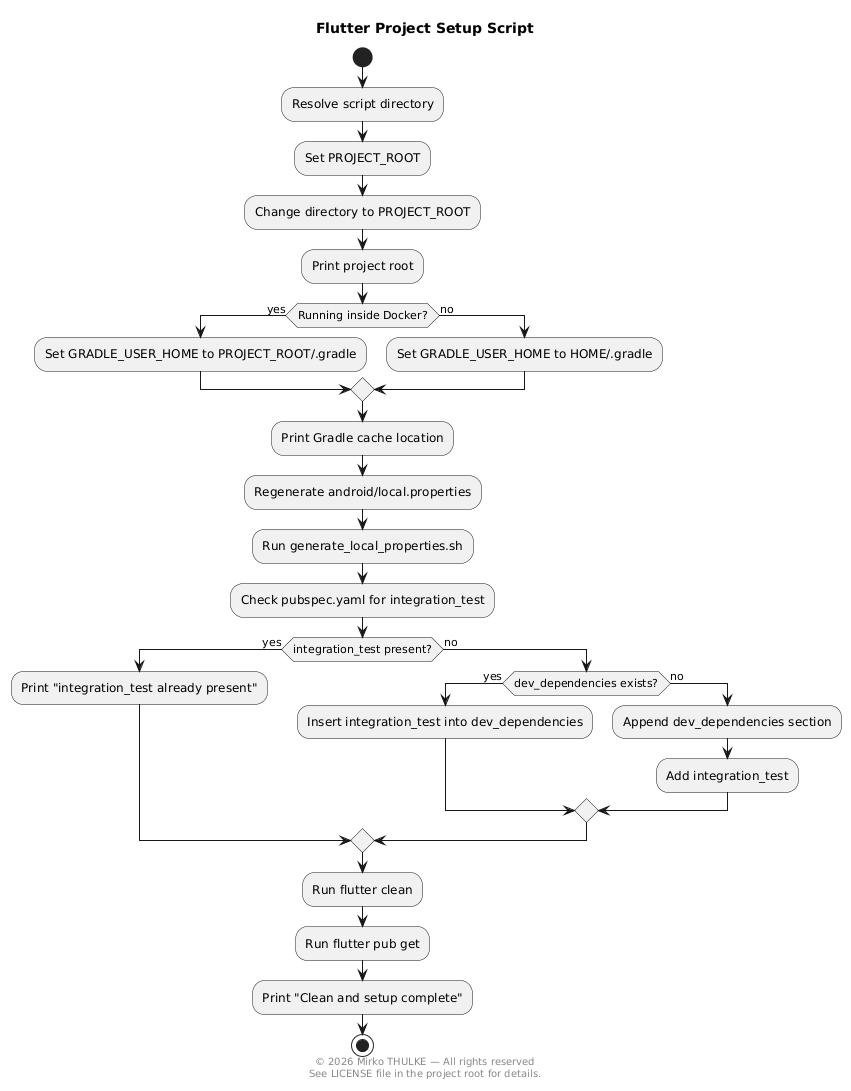

The diagram above was rendered by PlantUML. Its source (embedded in the PNG):
@startuml
title Flutter Project Setup Script

footer
© 2026 Mirko THULKE — All rights reserved
See LICENSE file in the project root for details.
end footer

start

:Resolve script directory;
:Set PROJECT_ROOT;
:Change directory to PROJECT_ROOT;

:Print project root;

if (Running inside Docker?) then (yes)
  :Set GRADLE_USER_HOME to PROJECT_ROOT/.gradle;
else (no)
  :Set GRADLE_USER_HOME to HOME/.gradle;
endif

:Print Gradle cache location;

:Regenerate android/local.properties;
:Run generate_local_properties.sh;

:Check pubspec.yaml for integration_test;

if (integration_test present?) then (yes)
  :Print "integration_test already present";
else (no)

  if (dev_dependencies exists?) then (yes)
    :Insert integration_test into dev_dependencies;
  else (no)
    :Append dev_dependencies section;
    :Add integration_test;
  endif

endif

:Run flutter clean;

:Run flutter pub get;

:Print "Clean and setup complete";

stop
@enduml